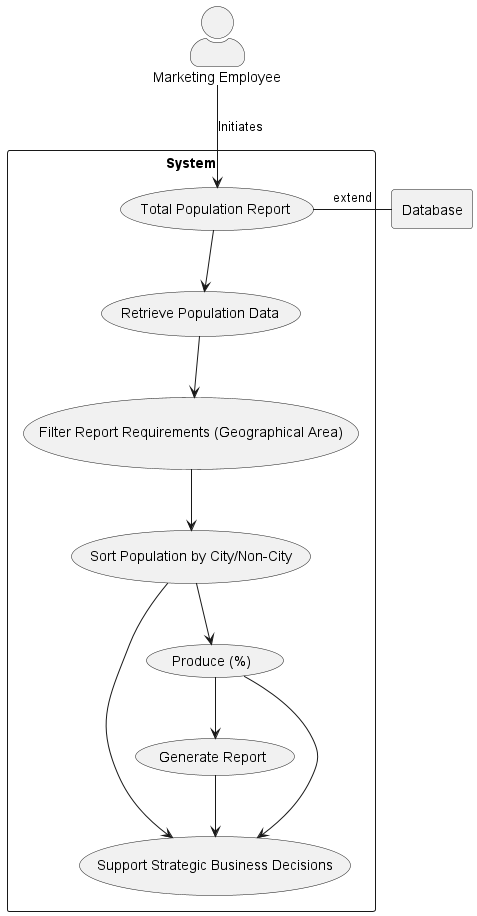

The diagram above was rendered by PlantUML. Its source (embedded in the PNG):
@startuml
skinparam actorStyle awesome
top to bottom direction

rectangle Database

actor "Marketing Employee" as User

rectangle "System" {
    usecase UC1 as "Total Population Report"
    usecase UC2 as "Filter Report Requirements"

    User --> UC1 : Initiates

}

rectangle "System" {
    usecase UC1 as "Total Population Report"
    usecase UC2 as "Filter Report Requirements (Geographical Area)"
    usecase UC4 as "Retrieve Population Data"
    usecase UC5 as "Sort Population by City/Non-City"
    usecase UC6 as "Generate Report"
    usecase UC7 as "Support Strategic Business Decisions"
    usecase UC8 as "Produce (%)"

    UC1 --> UC4
    UC5 --> UC8
    UC5 --> UC7
    UC4 --> UC2
    UC2 --> UC5
    UC1 - Database : extend
    UC8 --> UC6
    UC8 --> UC7
    UC6 --> UC7
}
@enduml